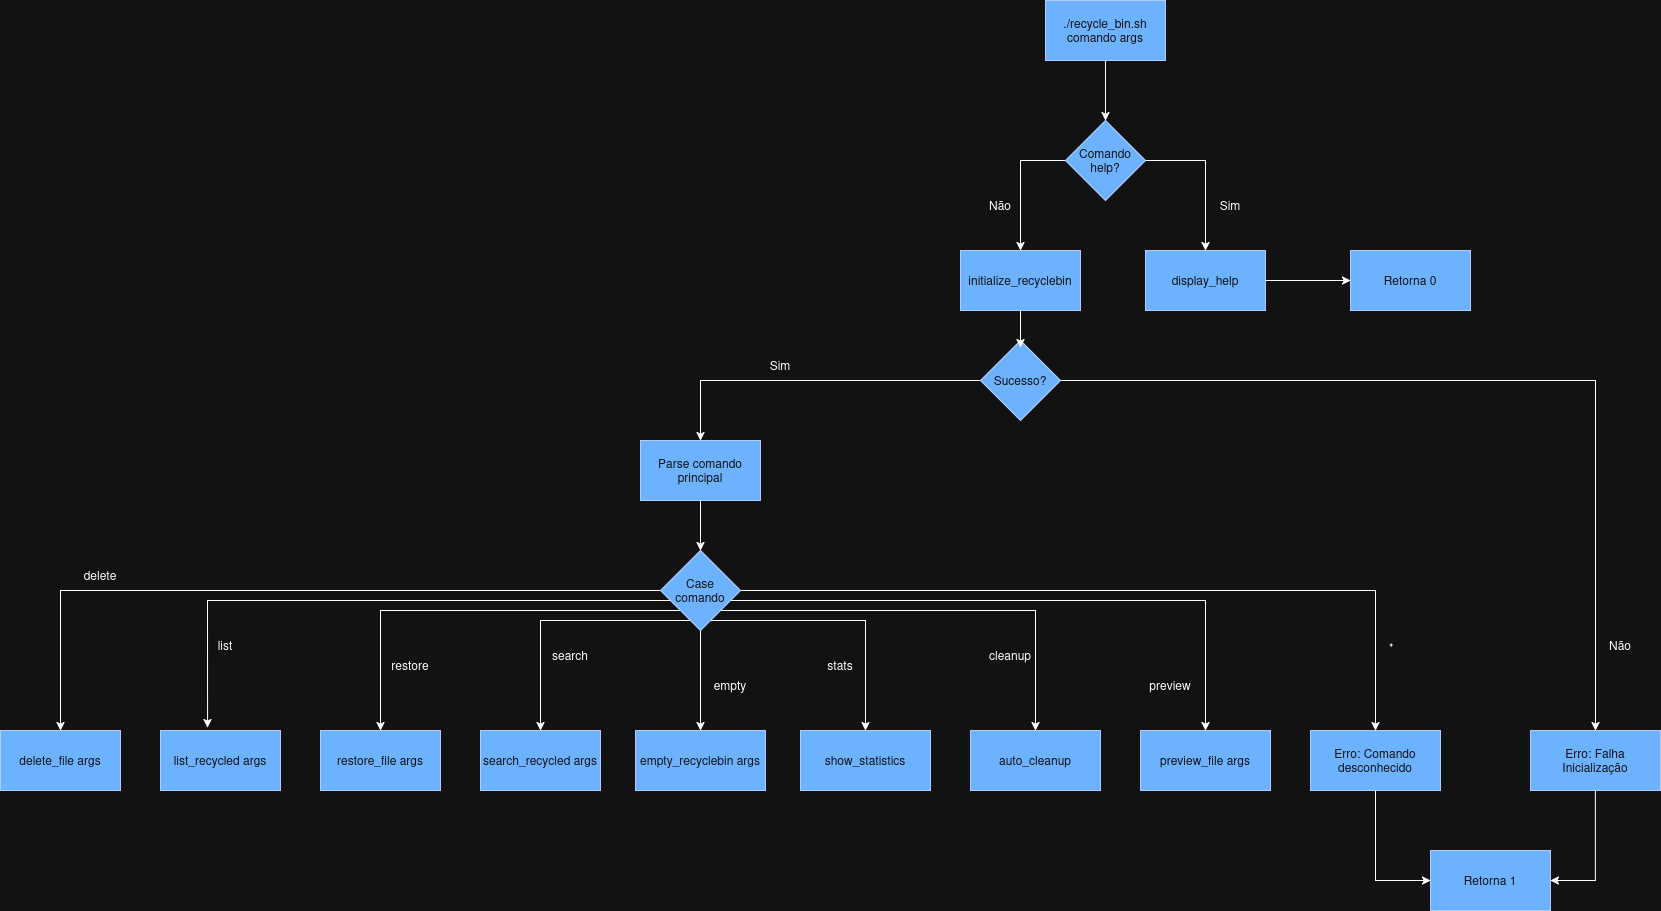

The diagram above was exported from draw.io. Its source (the exported page's mxGraphModel, read from the mxfile embedded in the PNG):
<mxGraphModel dx="2221" dy="708" grid="1" gridSize="10" guides="1" tooltips="1" connect="1" arrows="1" fold="1" page="1" pageScale="1" pageWidth="850" pageHeight="1100" math="0" shadow="0">
  <root>
    <mxCell id="0" />
    <mxCell id="1" parent="0" />
    <mxCell id="WY-rSIbohUyBb_4FJaAH-297" style="edgeStyle=orthogonalEdgeStyle;rounded=0;orthogonalLoop=1;jettySize=auto;html=1;entryX=0.5;entryY=0;entryDx=0;entryDy=0;" edge="1" parent="1" source="WY-rSIbohUyBb_4FJaAH-290" target="WY-rSIbohUyBb_4FJaAH-292">
      <mxGeometry relative="1" as="geometry" />
    </mxCell>
    <mxCell id="WY-rSIbohUyBb_4FJaAH-290" value="./recycle_bin.sh comando args" style="rounded=0;whiteSpace=wrap;html=1;fillColor=#0050ef;fontColor=#ffffff;strokeColor=#001DBC;" vertex="1" parent="1">
      <mxGeometry x="365" y="40" width="120" height="60" as="geometry" />
    </mxCell>
    <mxCell id="WY-rSIbohUyBb_4FJaAH-298" style="edgeStyle=orthogonalEdgeStyle;rounded=0;orthogonalLoop=1;jettySize=auto;html=1;entryX=0.5;entryY=0;entryDx=0;entryDy=0;" edge="1" parent="1" source="WY-rSIbohUyBb_4FJaAH-292" target="WY-rSIbohUyBb_4FJaAH-294">
      <mxGeometry relative="1" as="geometry">
        <mxPoint x="550" y="260" as="targetPoint" />
        <Array as="points">
          <mxPoint x="525" y="200" />
        </Array>
      </mxGeometry>
    </mxCell>
    <mxCell id="WY-rSIbohUyBb_4FJaAH-299" style="edgeStyle=orthogonalEdgeStyle;rounded=0;orthogonalLoop=1;jettySize=auto;html=1;entryX=0.5;entryY=0;entryDx=0;entryDy=0;" edge="1" parent="1" source="WY-rSIbohUyBb_4FJaAH-292" target="WY-rSIbohUyBb_4FJaAH-293">
      <mxGeometry relative="1" as="geometry">
        <Array as="points">
          <mxPoint x="340" y="200" />
        </Array>
      </mxGeometry>
    </mxCell>
    <mxCell id="WY-rSIbohUyBb_4FJaAH-292" value="&lt;div&gt;Comando&lt;/div&gt;&lt;div&gt;help?&lt;/div&gt;" style="rhombus;whiteSpace=wrap;html=1;fillColor=#0050ef;fontColor=#ffffff;strokeColor=#001DBC;" vertex="1" parent="1">
      <mxGeometry x="385" y="160" width="80" height="80" as="geometry" />
    </mxCell>
    <mxCell id="WY-rSIbohUyBb_4FJaAH-293" value="initialize_recyclebin" style="rounded=0;whiteSpace=wrap;html=1;fillColor=#0050ef;fontColor=#ffffff;strokeColor=#001DBC;" vertex="1" parent="1">
      <mxGeometry x="280" y="290" width="120" height="60" as="geometry" />
    </mxCell>
    <mxCell id="WY-rSIbohUyBb_4FJaAH-302" style="edgeStyle=orthogonalEdgeStyle;rounded=0;orthogonalLoop=1;jettySize=auto;html=1;entryX=0;entryY=0.5;entryDx=0;entryDy=0;" edge="1" parent="1" source="WY-rSIbohUyBb_4FJaAH-294" target="WY-rSIbohUyBb_4FJaAH-295">
      <mxGeometry relative="1" as="geometry" />
    </mxCell>
    <mxCell id="WY-rSIbohUyBb_4FJaAH-294" value="display_help" style="rounded=0;whiteSpace=wrap;html=1;fillColor=#0050ef;fontColor=#ffffff;strokeColor=#001DBC;" vertex="1" parent="1">
      <mxGeometry x="465" y="290" width="120" height="60" as="geometry" />
    </mxCell>
    <mxCell id="WY-rSIbohUyBb_4FJaAH-295" value="Retorna 0" style="rounded=0;whiteSpace=wrap;html=1;fillColor=#0050ef;fontColor=#ffffff;strokeColor=#001DBC;" vertex="1" parent="1">
      <mxGeometry x="670" y="290" width="120" height="60" as="geometry" />
    </mxCell>
    <mxCell id="WY-rSIbohUyBb_4FJaAH-317" style="edgeStyle=orthogonalEdgeStyle;rounded=0;orthogonalLoop=1;jettySize=auto;html=1;entryX=0.5;entryY=0;entryDx=0;entryDy=0;" edge="1" parent="1" source="WY-rSIbohUyBb_4FJaAH-296" target="WY-rSIbohUyBb_4FJaAH-304">
      <mxGeometry relative="1" as="geometry" />
    </mxCell>
    <mxCell id="WY-rSIbohUyBb_4FJaAH-340" style="edgeStyle=orthogonalEdgeStyle;rounded=0;orthogonalLoop=1;jettySize=auto;html=1;entryX=0.5;entryY=0;entryDx=0;entryDy=0;" edge="1" parent="1" source="WY-rSIbohUyBb_4FJaAH-296" target="WY-rSIbohUyBb_4FJaAH-339">
      <mxGeometry relative="1" as="geometry" />
    </mxCell>
    <mxCell id="WY-rSIbohUyBb_4FJaAH-296" value="Sucesso?" style="rhombus;whiteSpace=wrap;html=1;fillColor=#0050ef;fontColor=#ffffff;strokeColor=#001DBC;" vertex="1" parent="1">
      <mxGeometry x="300" y="380" width="80" height="80" as="geometry" />
    </mxCell>
    <mxCell id="WY-rSIbohUyBb_4FJaAH-300" value="Sim" style="text;html=1;whiteSpace=wrap;strokeColor=none;fillColor=none;align=center;verticalAlign=middle;rounded=0;" vertex="1" parent="1">
      <mxGeometry x="520" y="230" width="60" height="30" as="geometry" />
    </mxCell>
    <mxCell id="WY-rSIbohUyBb_4FJaAH-301" value="Não" style="text;html=1;whiteSpace=wrap;strokeColor=none;fillColor=none;align=center;verticalAlign=middle;rounded=0;" vertex="1" parent="1">
      <mxGeometry x="290" y="230" width="60" height="30" as="geometry" />
    </mxCell>
    <mxCell id="WY-rSIbohUyBb_4FJaAH-303" style="edgeStyle=orthogonalEdgeStyle;rounded=0;orthogonalLoop=1;jettySize=auto;html=1;entryX=0.5;entryY=0.088;entryDx=0;entryDy=0;entryPerimeter=0;" edge="1" parent="1" source="WY-rSIbohUyBb_4FJaAH-293" target="WY-rSIbohUyBb_4FJaAH-296">
      <mxGeometry relative="1" as="geometry" />
    </mxCell>
    <mxCell id="WY-rSIbohUyBb_4FJaAH-316" style="edgeStyle=orthogonalEdgeStyle;rounded=0;orthogonalLoop=1;jettySize=auto;html=1;entryX=0.5;entryY=0;entryDx=0;entryDy=0;" edge="1" parent="1" source="WY-rSIbohUyBb_4FJaAH-304" target="WY-rSIbohUyBb_4FJaAH-305">
      <mxGeometry relative="1" as="geometry" />
    </mxCell>
    <mxCell id="WY-rSIbohUyBb_4FJaAH-304" value="&lt;div&gt;Parse comando&lt;/div&gt;&lt;div&gt;principal&lt;/div&gt;" style="rounded=0;whiteSpace=wrap;html=1;fillColor=#0050ef;fontColor=#ffffff;strokeColor=#001DBC;" vertex="1" parent="1">
      <mxGeometry x="-40" y="480" width="120" height="60" as="geometry" />
    </mxCell>
    <mxCell id="WY-rSIbohUyBb_4FJaAH-311" style="edgeStyle=orthogonalEdgeStyle;rounded=0;orthogonalLoop=1;jettySize=auto;html=1;entryX=0.5;entryY=0;entryDx=0;entryDy=0;" edge="1" parent="1" source="WY-rSIbohUyBb_4FJaAH-305" target="WY-rSIbohUyBb_4FJaAH-310">
      <mxGeometry relative="1" as="geometry" />
    </mxCell>
    <mxCell id="WY-rSIbohUyBb_4FJaAH-314" style="edgeStyle=orthogonalEdgeStyle;rounded=0;orthogonalLoop=1;jettySize=auto;html=1;entryX=0.5;entryY=0;entryDx=0;entryDy=0;" edge="1" parent="1" source="WY-rSIbohUyBb_4FJaAH-305" target="WY-rSIbohUyBb_4FJaAH-309">
      <mxGeometry relative="1" as="geometry">
        <Array as="points">
          <mxPoint x="-140" y="660" />
        </Array>
      </mxGeometry>
    </mxCell>
    <mxCell id="WY-rSIbohUyBb_4FJaAH-319" style="edgeStyle=orthogonalEdgeStyle;rounded=0;orthogonalLoop=1;jettySize=auto;html=1;entryX=0.5;entryY=0;entryDx=0;entryDy=0;" edge="1" parent="1" source="WY-rSIbohUyBb_4FJaAH-305" target="WY-rSIbohUyBb_4FJaAH-308">
      <mxGeometry relative="1" as="geometry">
        <Array as="points">
          <mxPoint x="-300" y="650" />
        </Array>
      </mxGeometry>
    </mxCell>
    <mxCell id="WY-rSIbohUyBb_4FJaAH-325" style="edgeStyle=orthogonalEdgeStyle;rounded=0;orthogonalLoop=1;jettySize=auto;html=1;entryX=0.5;entryY=0;entryDx=0;entryDy=0;" edge="1" parent="1" source="WY-rSIbohUyBb_4FJaAH-305" target="WY-rSIbohUyBb_4FJaAH-306">
      <mxGeometry relative="1" as="geometry" />
    </mxCell>
    <mxCell id="WY-rSIbohUyBb_4FJaAH-331" style="edgeStyle=orthogonalEdgeStyle;rounded=0;orthogonalLoop=1;jettySize=auto;html=1;entryX=0.5;entryY=0;entryDx=0;entryDy=0;" edge="1" parent="1" source="WY-rSIbohUyBb_4FJaAH-305" target="WY-rSIbohUyBb_4FJaAH-327">
      <mxGeometry relative="1" as="geometry">
        <Array as="points">
          <mxPoint x="185" y="660" />
        </Array>
      </mxGeometry>
    </mxCell>
    <mxCell id="WY-rSIbohUyBb_4FJaAH-333" style="edgeStyle=orthogonalEdgeStyle;rounded=0;orthogonalLoop=1;jettySize=auto;html=1;entryX=0.5;entryY=0;entryDx=0;entryDy=0;" edge="1" parent="1" source="WY-rSIbohUyBb_4FJaAH-305" target="WY-rSIbohUyBb_4FJaAH-328">
      <mxGeometry relative="1" as="geometry">
        <Array as="points">
          <mxPoint x="355" y="650" />
        </Array>
      </mxGeometry>
    </mxCell>
    <mxCell id="WY-rSIbohUyBb_4FJaAH-335" style="edgeStyle=orthogonalEdgeStyle;rounded=0;orthogonalLoop=1;jettySize=auto;html=1;entryX=0.5;entryY=0;entryDx=0;entryDy=0;" edge="1" parent="1" source="WY-rSIbohUyBb_4FJaAH-305" target="WY-rSIbohUyBb_4FJaAH-329">
      <mxGeometry relative="1" as="geometry">
        <Array as="points">
          <mxPoint x="525" y="640" />
        </Array>
      </mxGeometry>
    </mxCell>
    <mxCell id="WY-rSIbohUyBb_4FJaAH-337" style="edgeStyle=orthogonalEdgeStyle;rounded=0;orthogonalLoop=1;jettySize=auto;html=1;entryX=0.5;entryY=0;entryDx=0;entryDy=0;" edge="1" parent="1" source="WY-rSIbohUyBb_4FJaAH-305" target="WY-rSIbohUyBb_4FJaAH-330">
      <mxGeometry relative="1" as="geometry" />
    </mxCell>
    <mxCell id="WY-rSIbohUyBb_4FJaAH-305" value="&lt;div&gt;Case&lt;/div&gt;&lt;div&gt;comando&lt;/div&gt;" style="rhombus;whiteSpace=wrap;html=1;fillColor=#0050ef;fontColor=#ffffff;strokeColor=#001DBC;" vertex="1" parent="1">
      <mxGeometry x="-20" y="590" width="80" height="80" as="geometry" />
    </mxCell>
    <mxCell id="WY-rSIbohUyBb_4FJaAH-306" value="delete_file args" style="rounded=0;whiteSpace=wrap;html=1;fillColor=#0050ef;fontColor=#ffffff;strokeColor=#001DBC;" vertex="1" parent="1">
      <mxGeometry x="-680" y="770" width="120" height="60" as="geometry" />
    </mxCell>
    <mxCell id="WY-rSIbohUyBb_4FJaAH-307" value="list_recycled args" style="rounded=0;whiteSpace=wrap;html=1;fillColor=#0050ef;fontColor=#ffffff;strokeColor=#001DBC;" vertex="1" parent="1">
      <mxGeometry x="-520" y="770" width="120" height="60" as="geometry" />
    </mxCell>
    <mxCell id="WY-rSIbohUyBb_4FJaAH-308" value="restore_file args" style="rounded=0;whiteSpace=wrap;html=1;fillColor=#0050ef;fontColor=#ffffff;strokeColor=#001DBC;" vertex="1" parent="1">
      <mxGeometry x="-360" y="770" width="120" height="60" as="geometry" />
    </mxCell>
    <mxCell id="WY-rSIbohUyBb_4FJaAH-309" value="search_recycled args" style="rounded=0;whiteSpace=wrap;html=1;fillColor=#0050ef;fontColor=#ffffff;strokeColor=#001DBC;" vertex="1" parent="1">
      <mxGeometry x="-200" y="770" width="120" height="60" as="geometry" />
    </mxCell>
    <mxCell id="WY-rSIbohUyBb_4FJaAH-310" value="empty_recyclebin args" style="rounded=0;whiteSpace=wrap;html=1;fillColor=#0050ef;fontColor=#ffffff;strokeColor=#001DBC;" vertex="1" parent="1">
      <mxGeometry x="-45" y="770" width="130" height="60" as="geometry" />
    </mxCell>
    <mxCell id="WY-rSIbohUyBb_4FJaAH-312" value="empty" style="text;html=1;whiteSpace=wrap;strokeColor=none;fillColor=none;align=center;verticalAlign=middle;rounded=0;" vertex="1" parent="1">
      <mxGeometry x="20" y="710" width="60" height="30" as="geometry" />
    </mxCell>
    <mxCell id="WY-rSIbohUyBb_4FJaAH-315" value="search" style="text;html=1;whiteSpace=wrap;strokeColor=none;fillColor=none;align=center;verticalAlign=middle;rounded=0;" vertex="1" parent="1">
      <mxGeometry x="-140" y="680" width="60" height="30" as="geometry" />
    </mxCell>
    <mxCell id="WY-rSIbohUyBb_4FJaAH-318" value="Sim" style="text;html=1;whiteSpace=wrap;strokeColor=none;fillColor=none;align=center;verticalAlign=middle;rounded=0;" vertex="1" parent="1">
      <mxGeometry x="70" y="390" width="60" height="30" as="geometry" />
    </mxCell>
    <mxCell id="WY-rSIbohUyBb_4FJaAH-320" value="restore" style="text;html=1;whiteSpace=wrap;strokeColor=none;fillColor=none;align=center;verticalAlign=middle;rounded=0;" vertex="1" parent="1">
      <mxGeometry x="-300" y="690" width="60" height="30" as="geometry" />
    </mxCell>
    <mxCell id="WY-rSIbohUyBb_4FJaAH-321" style="edgeStyle=orthogonalEdgeStyle;rounded=0;orthogonalLoop=1;jettySize=auto;html=1;entryX=0.392;entryY=-0.05;entryDx=0;entryDy=0;entryPerimeter=0;" edge="1" parent="1" source="WY-rSIbohUyBb_4FJaAH-305" target="WY-rSIbohUyBb_4FJaAH-307">
      <mxGeometry relative="1" as="geometry">
        <Array as="points">
          <mxPoint x="-473" y="640" />
        </Array>
      </mxGeometry>
    </mxCell>
    <mxCell id="WY-rSIbohUyBb_4FJaAH-324" value="list" style="text;html=1;whiteSpace=wrap;strokeColor=none;fillColor=none;align=center;verticalAlign=middle;rounded=0;" vertex="1" parent="1">
      <mxGeometry x="-485" y="670" width="60" height="30" as="geometry" />
    </mxCell>
    <mxCell id="WY-rSIbohUyBb_4FJaAH-326" value="delete" style="text;html=1;whiteSpace=wrap;strokeColor=none;fillColor=none;align=center;verticalAlign=middle;rounded=0;" vertex="1" parent="1">
      <mxGeometry x="-610" y="600" width="60" height="30" as="geometry" />
    </mxCell>
    <mxCell id="WY-rSIbohUyBb_4FJaAH-327" value="show_statistics" style="rounded=0;whiteSpace=wrap;html=1;fillColor=#0050ef;fontColor=#ffffff;strokeColor=#001DBC;" vertex="1" parent="1">
      <mxGeometry x="120" y="770" width="130" height="60" as="geometry" />
    </mxCell>
    <mxCell id="WY-rSIbohUyBb_4FJaAH-328" value="auto_cleanup" style="rounded=0;whiteSpace=wrap;html=1;fillColor=#0050ef;fontColor=#ffffff;strokeColor=#001DBC;" vertex="1" parent="1">
      <mxGeometry x="290" y="770" width="130" height="60" as="geometry" />
    </mxCell>
    <mxCell id="WY-rSIbohUyBb_4FJaAH-329" value="preview_file args" style="rounded=0;whiteSpace=wrap;html=1;fillColor=#0050ef;fontColor=#ffffff;strokeColor=#001DBC;" vertex="1" parent="1">
      <mxGeometry x="460" y="770" width="130" height="60" as="geometry" />
    </mxCell>
    <mxCell id="WY-rSIbohUyBb_4FJaAH-344" style="edgeStyle=orthogonalEdgeStyle;rounded=0;orthogonalLoop=1;jettySize=auto;html=1;entryX=0;entryY=0.5;entryDx=0;entryDy=0;" edge="1" parent="1" source="WY-rSIbohUyBb_4FJaAH-330" target="WY-rSIbohUyBb_4FJaAH-342">
      <mxGeometry relative="1" as="geometry" />
    </mxCell>
    <mxCell id="WY-rSIbohUyBb_4FJaAH-330" value="&lt;div&gt;Erro: Comando&lt;/div&gt;&lt;div&gt;desconhecido&lt;/div&gt;" style="rounded=0;whiteSpace=wrap;html=1;fillColor=#0050ef;fontColor=#ffffff;strokeColor=#001DBC;" vertex="1" parent="1">
      <mxGeometry x="630" y="770" width="130" height="60" as="geometry" />
    </mxCell>
    <mxCell id="WY-rSIbohUyBb_4FJaAH-332" value="stats" style="text;html=1;whiteSpace=wrap;strokeColor=none;fillColor=none;align=center;verticalAlign=middle;rounded=0;" vertex="1" parent="1">
      <mxGeometry x="130" y="690" width="60" height="30" as="geometry" />
    </mxCell>
    <mxCell id="WY-rSIbohUyBb_4FJaAH-334" value="cleanup" style="text;html=1;whiteSpace=wrap;strokeColor=none;fillColor=none;align=center;verticalAlign=middle;rounded=0;" vertex="1" parent="1">
      <mxGeometry x="300" y="680" width="60" height="30" as="geometry" />
    </mxCell>
    <mxCell id="WY-rSIbohUyBb_4FJaAH-336" value="preview" style="text;html=1;whiteSpace=wrap;strokeColor=none;fillColor=none;align=center;verticalAlign=middle;rounded=0;" vertex="1" parent="1">
      <mxGeometry x="460" y="710" width="60" height="30" as="geometry" />
    </mxCell>
    <mxCell id="WY-rSIbohUyBb_4FJaAH-338" value="*" style="text;html=1;whiteSpace=wrap;strokeColor=none;fillColor=none;align=center;verticalAlign=middle;rounded=0;rotation=90;" vertex="1" parent="1">
      <mxGeometry x="660" y="655" width="100" height="60" as="geometry" />
    </mxCell>
    <mxCell id="WY-rSIbohUyBb_4FJaAH-343" style="edgeStyle=orthogonalEdgeStyle;rounded=0;orthogonalLoop=1;jettySize=auto;html=1;entryX=1;entryY=0.5;entryDx=0;entryDy=0;" edge="1" parent="1" source="WY-rSIbohUyBb_4FJaAH-339" target="WY-rSIbohUyBb_4FJaAH-342">
      <mxGeometry relative="1" as="geometry" />
    </mxCell>
    <mxCell id="WY-rSIbohUyBb_4FJaAH-339" value="&lt;div&gt;Erro: Falha&lt;/div&gt;&lt;div&gt;Inicialização&lt;/div&gt;" style="rounded=0;whiteSpace=wrap;html=1;fillColor=#0050ef;fontColor=#ffffff;strokeColor=#001DBC;" vertex="1" parent="1">
      <mxGeometry x="850" y="770" width="130" height="60" as="geometry" />
    </mxCell>
    <mxCell id="WY-rSIbohUyBb_4FJaAH-341" value="Não" style="text;html=1;whiteSpace=wrap;strokeColor=none;fillColor=none;align=center;verticalAlign=middle;rounded=0;" vertex="1" parent="1">
      <mxGeometry x="910" y="670" width="60" height="30" as="geometry" />
    </mxCell>
    <mxCell id="WY-rSIbohUyBb_4FJaAH-342" value="Retorna 1" style="rounded=0;whiteSpace=wrap;html=1;fillColor=#0050ef;fontColor=#ffffff;strokeColor=#001DBC;" vertex="1" parent="1">
      <mxGeometry x="750" y="890" width="120" height="60" as="geometry" />
    </mxCell>
  </root>
</mxGraphModel>